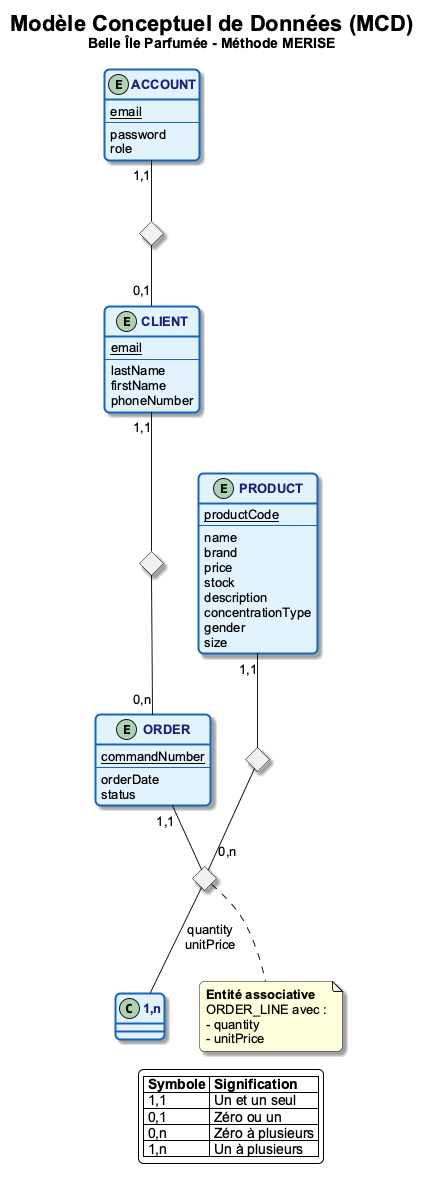

The diagram above was rendered by PlantUML. Its source (embedded in the PNG):
@startuml mcd_diagram
!define ENTITY_BG #E3F2FD
!define RELATION_BG #FFF3E0

skinparam backgroundColor white
skinparam defaultFontName Arial
skinparam defaultFontSize 13
skinparam shadowing true
skinparam roundCorner 10

skinparam class {
    BackgroundColor ENTITY_BG
    BorderColor #1565C0
    BorderThickness 2
    FontColor #1A237E
    FontStyle bold
}

skinparam object {
    BackgroundColor RELATION_BG
    BorderColor #EF6C00
    BorderThickness 2
    FontColor #E65100
}

title <size:22><b>Modèle Conceptuel de Données (MCD)</b></size>\n<size:14>Belle Île Parfumée - Méthode MERISE</size>

' === ENTITÉS ===
entity "ACCOUNT" as account {
    <u>email</u>
    --
    password
    role
}

entity "CLIENT" as client {
    <u>email</u>
    --
    lastName
    firstName
    phoneNumber
}

entity "PRODUCT" as product {
    <u>productCode</u>
    --
    name
    brand
    price
    stock
    description
    concentrationType
    gender
    size
}

entity "ORDER" as order {
    <u>commandNumber</u>
    --
    orderDate
    status
}

' === ASSOCIATIONS ===
diamond "possède" as poss #FFE0B2
diamond "passe" as pass #BBDEFB
diamond "contient" as cont #C8E6C9
diamond "référence" as ref #F8BBD9

' === RELATIONS ===
account "1,1" -- poss
poss -- "0,1" client

client "1,1" -- pass
pass -- "0,n" order

order "1,1" -- cont
cont -- "1,n" : "quantity\nunitPrice"

product "1,1" -- ref
ref -- "0,n" cont

note bottom of cont
  **Entité associative**
  ORDER_LINE avec :
  - quantity
  - unitPrice
end note

legend right
  |= Symbole |= Signification |
  | 1,1 | Un et un seul |
  | 0,1 | Zéro ou un |
  | 0,n | Zéro à plusieurs |
  | 1,n | Un à plusieurs |
endlegend

@enduml